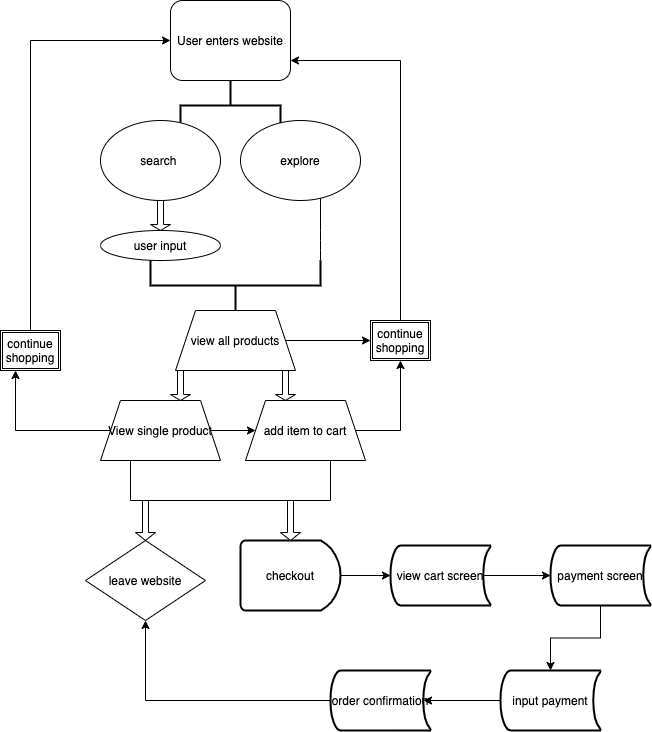

The diagram above was exported from draw.io. Its source (the exported page's mxGraphModel, read from the mxfile embedded in the PNG):
<mxGraphModel dx="2445" dy="1070" grid="1" gridSize="10" guides="1" tooltips="1" connect="1" arrows="1" fold="1" page="1" pageScale="1" pageWidth="850" pageHeight="1100" math="0" shadow="0">
  <root>
    <mxCell id="0" />
    <mxCell id="1" parent="0" />
    <mxCell id="2" value="User enters website" style="rounded=1;whiteSpace=wrap;html=1;" vertex="1" parent="1">
      <mxGeometry x="340" y="40" width="120" height="80" as="geometry" />
    </mxCell>
    <mxCell id="3" value="" style="strokeWidth=2;html=1;shape=mxgraph.flowchart.annotation_2;align=left;labelPosition=right;pointerEvents=1;direction=south;" vertex="1" parent="1">
      <mxGeometry x="350" y="120" width="100" height="50" as="geometry" />
    </mxCell>
    <mxCell id="4" value="search&amp;nbsp;" style="ellipse;whiteSpace=wrap;html=1;" vertex="1" parent="1">
      <mxGeometry x="270" y="160" width="120" height="80" as="geometry" />
    </mxCell>
    <mxCell id="7" value="" style="shape=singleArrow;direction=south;whiteSpace=wrap;html=1;" vertex="1" parent="1">
      <mxGeometry x="320" y="240" width="20" height="30" as="geometry" />
    </mxCell>
    <mxCell id="9" value="user input" style="ellipse;whiteSpace=wrap;html=1;" vertex="1" parent="1">
      <mxGeometry x="270" y="270" width="120" height="30" as="geometry" />
    </mxCell>
    <mxCell id="13" value="" style="strokeWidth=2;html=1;shape=mxgraph.flowchart.annotation_2;align=left;labelPosition=right;pointerEvents=1;direction=north;" vertex="1" parent="1">
      <mxGeometry x="320" y="300" width="170" height="50" as="geometry" />
    </mxCell>
    <mxCell id="15" value="" style="endArrow=none;html=1;exitX=1;exitY=1;exitDx=0;exitDy=0;exitPerimeter=0;" edge="1" parent="1" source="13">
      <mxGeometry width="50" height="50" relative="1" as="geometry">
        <mxPoint x="400" y="320" as="sourcePoint" />
        <mxPoint x="490" y="250" as="targetPoint" />
        <Array as="points">
          <mxPoint x="490" y="280" />
          <mxPoint x="490" y="230" />
        </Array>
      </mxGeometry>
    </mxCell>
    <mxCell id="5" value="explore" style="ellipse;whiteSpace=wrap;html=1;" vertex="1" parent="1">
      <mxGeometry x="410" y="160" width="120" height="80" as="geometry" />
    </mxCell>
    <mxCell id="31" style="edgeStyle=orthogonalEdgeStyle;rounded=0;orthogonalLoop=1;jettySize=auto;html=1;entryX=0;entryY=0.5;entryDx=0;entryDy=0;" edge="1" parent="1" source="16" target="30">
      <mxGeometry relative="1" as="geometry" />
    </mxCell>
    <mxCell id="16" value="view all products" style="shape=trapezoid;perimeter=trapezoidPerimeter;whiteSpace=wrap;html=1;fixedSize=1;" vertex="1" parent="1">
      <mxGeometry x="345" y="350" width="120" height="60" as="geometry" />
    </mxCell>
    <mxCell id="33" style="edgeStyle=orthogonalEdgeStyle;rounded=0;orthogonalLoop=1;jettySize=auto;html=1;exitX=1;exitY=0.5;exitDx=0;exitDy=0;entryX=0;entryY=0.5;entryDx=0;entryDy=0;" edge="1" parent="1" source="18" target="27">
      <mxGeometry relative="1" as="geometry" />
    </mxCell>
    <mxCell id="37" style="edgeStyle=orthogonalEdgeStyle;rounded=0;orthogonalLoop=1;jettySize=auto;html=1;exitX=0;exitY=0.5;exitDx=0;exitDy=0;entryX=0.25;entryY=1;entryDx=0;entryDy=0;" edge="1" parent="1" source="18" target="36">
      <mxGeometry relative="1" as="geometry">
        <mxPoint x="190" y="469.66666666666674" as="targetPoint" />
      </mxGeometry>
    </mxCell>
    <mxCell id="18" value="View single product" style="shape=trapezoid;perimeter=trapezoidPerimeter;whiteSpace=wrap;html=1;fixedSize=1;" vertex="1" parent="1">
      <mxGeometry x="270" y="440" width="120" height="60" as="geometry" />
    </mxCell>
    <mxCell id="19" value="" style="shape=singleArrow;direction=south;whiteSpace=wrap;html=1;" vertex="1" parent="1">
      <mxGeometry x="340" y="410" width="20" height="30" as="geometry" />
    </mxCell>
    <mxCell id="26" value="" style="shape=singleArrow;direction=south;whiteSpace=wrap;html=1;" vertex="1" parent="1">
      <mxGeometry x="445" y="410" width="20" height="30" as="geometry" />
    </mxCell>
    <mxCell id="35" style="edgeStyle=orthogonalEdgeStyle;rounded=0;orthogonalLoop=1;jettySize=auto;html=1;exitX=1;exitY=0.5;exitDx=0;exitDy=0;" edge="1" parent="1" source="27" target="30">
      <mxGeometry relative="1" as="geometry">
        <mxPoint x="580" y="469.7142857142858" as="targetPoint" />
      </mxGeometry>
    </mxCell>
    <mxCell id="27" value="add item to cart" style="shape=trapezoid;perimeter=trapezoidPerimeter;whiteSpace=wrap;html=1;fixedSize=1;" vertex="1" parent="1">
      <mxGeometry x="415" y="440" width="120" height="60" as="geometry" />
    </mxCell>
    <mxCell id="32" style="edgeStyle=orthogonalEdgeStyle;rounded=0;orthogonalLoop=1;jettySize=auto;html=1;exitX=0.5;exitY=0;exitDx=0;exitDy=0;entryX=1;entryY=0.75;entryDx=0;entryDy=0;" edge="1" parent="1" source="30" target="2">
      <mxGeometry relative="1" as="geometry">
        <mxPoint x="570" y="90" as="targetPoint" />
      </mxGeometry>
    </mxCell>
    <mxCell id="30" value="continue shopping" style="shape=ext;double=1;rounded=0;whiteSpace=wrap;html=1;" vertex="1" parent="1">
      <mxGeometry x="540" y="360" width="60" height="40" as="geometry" />
    </mxCell>
    <mxCell id="38" style="edgeStyle=orthogonalEdgeStyle;rounded=0;orthogonalLoop=1;jettySize=auto;html=1;exitX=0.5;exitY=0;exitDx=0;exitDy=0;entryX=0;entryY=0.5;entryDx=0;entryDy=0;" edge="1" parent="1" source="36" target="2">
      <mxGeometry relative="1" as="geometry">
        <mxPoint x="200" y="80" as="targetPoint" />
      </mxGeometry>
    </mxCell>
    <mxCell id="36" value="continue shopping" style="shape=ext;double=1;rounded=0;whiteSpace=wrap;html=1;" vertex="1" parent="1">
      <mxGeometry x="170" y="370" width="60" height="40" as="geometry" />
    </mxCell>
    <mxCell id="41" value="" style="shape=partialRectangle;whiteSpace=wrap;html=1;bottom=1;right=1;left=1;top=0;fillColor=none;routingCenterX=-0.5;" vertex="1" parent="1">
      <mxGeometry x="300" y="500" width="200" height="40" as="geometry" />
    </mxCell>
    <mxCell id="42" style="edgeStyle=orthogonalEdgeStyle;rounded=0;orthogonalLoop=1;jettySize=auto;html=1;exitX=0.5;exitY=1;exitDx=0;exitDy=0;" edge="1" parent="1" source="41" target="41">
      <mxGeometry relative="1" as="geometry" />
    </mxCell>
    <mxCell id="46" value="leave website" style="rhombus;whiteSpace=wrap;html=1;" vertex="1" parent="1">
      <mxGeometry x="255" y="580" width="120" height="80" as="geometry" />
    </mxCell>
    <mxCell id="53" style="edgeStyle=orthogonalEdgeStyle;rounded=0;orthogonalLoop=1;jettySize=auto;html=1;exitX=1;exitY=0.5;exitDx=0;exitDy=0;exitPerimeter=0;entryX=0;entryY=0.5;entryDx=0;entryDy=0;entryPerimeter=0;" edge="1" parent="1" source="48" target="49">
      <mxGeometry relative="1" as="geometry" />
    </mxCell>
    <mxCell id="48" value="checkout" style="strokeWidth=2;html=1;shape=mxgraph.flowchart.delay;whiteSpace=wrap;" vertex="1" parent="1">
      <mxGeometry x="410" y="580" width="100" height="70" as="geometry" />
    </mxCell>
    <mxCell id="54" style="edgeStyle=orthogonalEdgeStyle;rounded=0;orthogonalLoop=1;jettySize=auto;html=1;exitX=0.93;exitY=0.5;exitDx=0;exitDy=0;exitPerimeter=0;" edge="1" parent="1" source="49" target="50">
      <mxGeometry relative="1" as="geometry" />
    </mxCell>
    <mxCell id="49" value="view cart screen" style="strokeWidth=2;html=1;shape=mxgraph.flowchart.stored_data;whiteSpace=wrap;" vertex="1" parent="1">
      <mxGeometry x="560" y="585" width="100" height="60" as="geometry" />
    </mxCell>
    <mxCell id="55" style="edgeStyle=orthogonalEdgeStyle;rounded=0;orthogonalLoop=1;jettySize=auto;html=1;exitX=0.5;exitY=1;exitDx=0;exitDy=0;exitPerimeter=0;" edge="1" parent="1" source="50" target="51">
      <mxGeometry relative="1" as="geometry" />
    </mxCell>
    <mxCell id="50" value="payment screen" style="strokeWidth=2;html=1;shape=mxgraph.flowchart.stored_data;whiteSpace=wrap;" vertex="1" parent="1">
      <mxGeometry x="720" y="585" width="100" height="60" as="geometry" />
    </mxCell>
    <mxCell id="56" style="edgeStyle=orthogonalEdgeStyle;rounded=0;orthogonalLoop=1;jettySize=auto;html=1;exitX=0;exitY=0.5;exitDx=0;exitDy=0;exitPerimeter=0;entryX=0.93;entryY=0.5;entryDx=0;entryDy=0;entryPerimeter=0;" edge="1" parent="1" source="51" target="52">
      <mxGeometry relative="1" as="geometry" />
    </mxCell>
    <mxCell id="51" value="input payment" style="strokeWidth=2;html=1;shape=mxgraph.flowchart.stored_data;whiteSpace=wrap;" vertex="1" parent="1">
      <mxGeometry x="670" y="710" width="100" height="60" as="geometry" />
    </mxCell>
    <mxCell id="57" style="edgeStyle=orthogonalEdgeStyle;rounded=0;orthogonalLoop=1;jettySize=auto;html=1;exitX=0;exitY=0.5;exitDx=0;exitDy=0;exitPerimeter=0;entryX=0.5;entryY=1;entryDx=0;entryDy=0;" edge="1" parent="1" source="52" target="46">
      <mxGeometry relative="1" as="geometry">
        <mxPoint x="320" y="730" as="targetPoint" />
      </mxGeometry>
    </mxCell>
    <mxCell id="52" value="order confirmation" style="strokeWidth=2;html=1;shape=mxgraph.flowchart.stored_data;whiteSpace=wrap;" vertex="1" parent="1">
      <mxGeometry x="500" y="710" width="100" height="60" as="geometry" />
    </mxCell>
    <mxCell id="59" value="" style="shape=singleArrow;direction=south;whiteSpace=wrap;html=1;" vertex="1" parent="1">
      <mxGeometry x="305" y="540" width="20" height="40" as="geometry" />
    </mxCell>
    <mxCell id="60" value="" style="shape=singleArrow;direction=south;whiteSpace=wrap;html=1;" vertex="1" parent="1">
      <mxGeometry x="450" y="540" width="20" height="40" as="geometry" />
    </mxCell>
  </root>
</mxGraphModel>